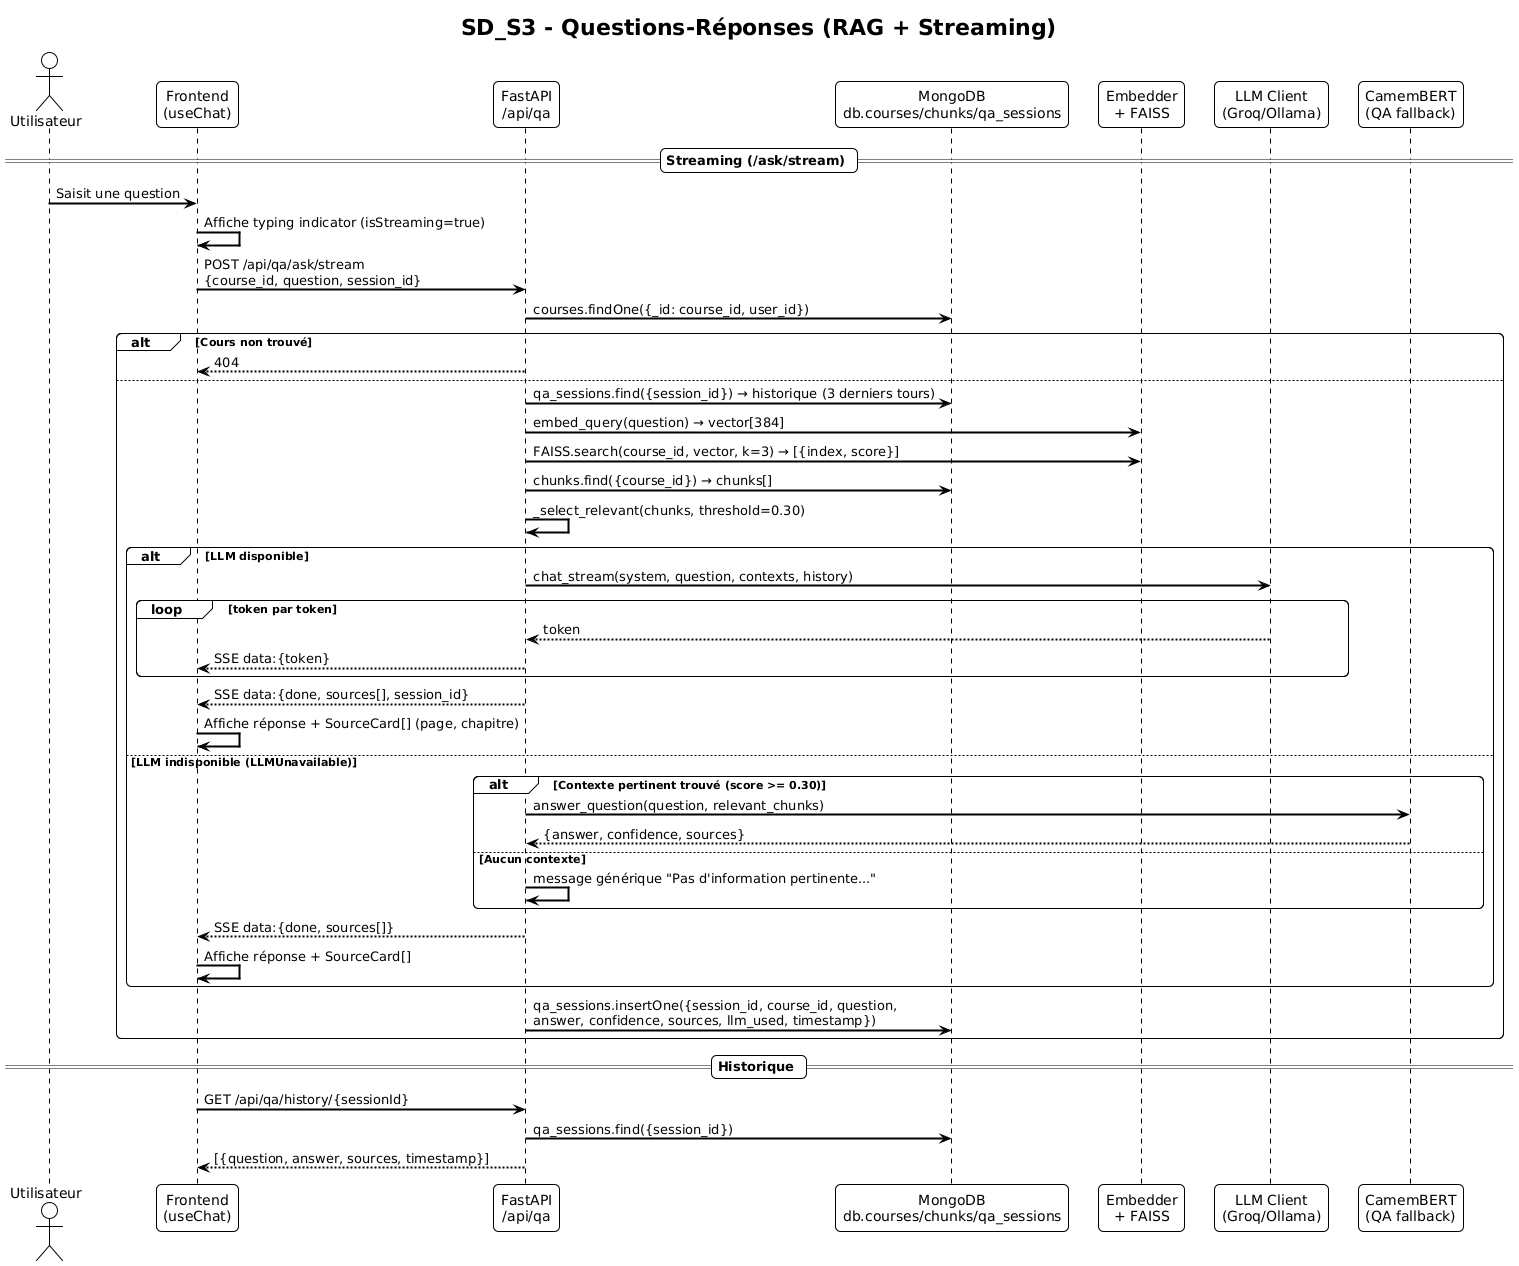

The diagram above was rendered by PlantUML. Its source (embedded in the PNG):
@startuml
!theme plain
title SD_S3 - Questions-Réponses (RAG + Streaming)
skinparam sequenceArrowThickness 2
skinparam roundcorner 10

actor Utilisateur as U
participant "Frontend\n(useChat)" as FE
participant "FastAPI\n/api/qa" as API
participant "MongoDB\ndb.courses/chunks/qa_sessions" as DB
participant "Embedder\n+ FAISS" as RAG
participant "LLM Client\n(Groq/Ollama)" as LLM
participant "CamemBERT\n(QA fallback)" as QA

== Streaming (/ask/stream) ==
U -> FE : Saisit une question
FE -> FE : Affiche typing indicator (isStreaming=true)
FE -> API : POST /api/qa/ask/stream\n{course_id, question, session_id}
API -> DB : courses.findOne({_id: course_id, user_id})
alt Cours non trouvé
    API --> FE : 404
else
    API -> DB : qa_sessions.find({session_id}) → historique (3 derniers tours)
    API -> RAG : embed_query(question) → vector[384]
    API -> RAG : FAISS.search(course_id, vector, k=3) → [{index, score}]
    API -> DB : chunks.find({course_id}) → chunks[]
    API -> API : _select_relevant(chunks, threshold=0.30)
    alt LLM disponible
        API -> LLM : chat_stream(system, question, contexts, history)
        loop token par token
            LLM --> API : token
            API --> FE : SSE data:{token}
        end
        API --> FE : SSE data:{done, sources[], session_id}
        FE -> FE : Affiche réponse + SourceCard[] (page, chapitre)
    else LLM indisponible (LLMUnavailable)
        alt Contexte pertinent trouvé (score >= 0.30)
            API -> QA : answer_question(question, relevant_chunks)
            QA --> API : {answer, confidence, sources}
        else Aucun contexte
            API -> API : message générique "Pas d'information pertinente..."
        end
        API --> FE : SSE data:{done, sources[]}
        FE -> FE : Affiche réponse + SourceCard[]
    end
    API -> DB : qa_sessions.insertOne({session_id, course_id, question,\nanswer, confidence, sources, llm_used, timestamp})
end

== Historique ==
FE -> API : GET /api/qa/history/{sessionId}
API -> DB : qa_sessions.find({session_id})
API --> FE : [{question, answer, sources, timestamp}]
@enduml